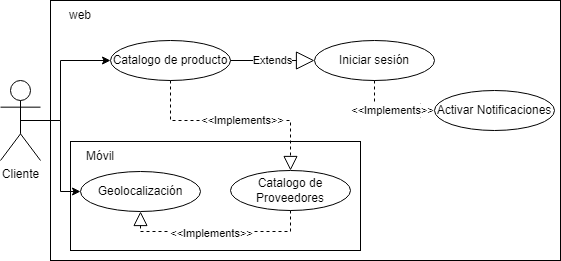

The diagram above was exported from draw.io. Its source (the exported page's mxGraphModel, read from the mxfile embedded in the PNG):
<mxGraphModel dx="1073" dy="621" grid="1" gridSize="10" guides="1" tooltips="1" connect="1" arrows="1" fold="1" page="1" pageScale="1" pageWidth="827" pageHeight="1169" math="0" shadow="0">
  <root>
    <mxCell id="0" />
    <mxCell id="1" parent="0" />
    <mxCell id="neE87LWf8Kp7sq8E9iqU-1" value="" style="rounded=0;whiteSpace=wrap;html=1;" parent="1" vertex="1">
      <mxGeometry x="90" y="80" width="510" height="260" as="geometry" />
    </mxCell>
    <mxCell id="neE87LWf8Kp7sq8E9iqU-2" value="" style="rounded=0;whiteSpace=wrap;html=1;" parent="1" vertex="1">
      <mxGeometry x="110" y="221" width="290" height="109" as="geometry" />
    </mxCell>
    <mxCell id="neE87LWf8Kp7sq8E9iqU-3" value="Cliente" style="shape=umlActor;verticalLabelPosition=bottom;verticalAlign=top;html=1;outlineConnect=0;" parent="1" vertex="1">
      <mxGeometry x="40" y="160" width="40" height="80" as="geometry" />
    </mxCell>
    <mxCell id="neE87LWf8Kp7sq8E9iqU-4" value="Catalogo de producto" style="ellipse;whiteSpace=wrap;html=1;" parent="1" vertex="1">
      <mxGeometry x="150" y="120" width="120" height="40" as="geometry" />
    </mxCell>
    <mxCell id="neE87LWf8Kp7sq8E9iqU-5" value="" style="endArrow=block;dashed=1;endFill=0;endSize=12;html=1;rounded=0;entryX=0.5;entryY=0;entryDx=0;entryDy=0;exitX=0.5;exitY=1;exitDx=0;exitDy=0;" parent="1" source="neE87LWf8Kp7sq8E9iqU-4" target="neE87LWf8Kp7sq8E9iqU-9" edge="1">
      <mxGeometry width="160" relative="1" as="geometry">
        <mxPoint x="270" y="120" as="sourcePoint" />
        <mxPoint x="490" y="220" as="targetPoint" />
        <Array as="points">
          <mxPoint x="210" y="200" />
          <mxPoint x="330" y="200" />
        </Array>
      </mxGeometry>
    </mxCell>
    <mxCell id="neE87LWf8Kp7sq8E9iqU-6" value="&amp;lt;&amp;lt;Implements&amp;gt;&amp;gt;" style="edgeLabel;html=1;align=center;verticalAlign=middle;resizable=0;points=[];" parent="neE87LWf8Kp7sq8E9iqU-5" connectable="0" vertex="1">
      <mxGeometry x="0.0545" y="1" relative="1" as="geometry">
        <mxPoint as="offset" />
      </mxGeometry>
    </mxCell>
    <mxCell id="neE87LWf8Kp7sq8E9iqU-7" value="" style="endArrow=classic;html=1;rounded=0;exitX=0.5;exitY=0.5;exitDx=0;exitDy=0;exitPerimeter=0;entryX=0;entryY=0.5;entryDx=0;entryDy=0;" parent="1" source="neE87LWf8Kp7sq8E9iqU-3" target="neE87LWf8Kp7sq8E9iqU-4" edge="1">
      <mxGeometry width="50" height="50" relative="1" as="geometry">
        <mxPoint x="390" y="250" as="sourcePoint" />
        <mxPoint x="440" y="200" as="targetPoint" />
        <Array as="points">
          <mxPoint x="100" y="200" />
          <mxPoint x="100" y="140" />
        </Array>
      </mxGeometry>
    </mxCell>
    <mxCell id="neE87LWf8Kp7sq8E9iqU-8" value="Geolocalización" style="ellipse;whiteSpace=wrap;html=1;" parent="1" vertex="1">
      <mxGeometry x="120" y="251" width="120" height="40" as="geometry" />
    </mxCell>
    <mxCell id="neE87LWf8Kp7sq8E9iqU-9" value="Catalogo de Proveedores" style="ellipse;whiteSpace=wrap;html=1;" parent="1" vertex="1">
      <mxGeometry x="270" y="250" width="120" height="40" as="geometry" />
    </mxCell>
    <mxCell id="neE87LWf8Kp7sq8E9iqU-10" value="Móvil" style="text;html=1;align=center;verticalAlign=middle;whiteSpace=wrap;rounded=0;" parent="1" vertex="1">
      <mxGeometry x="110" y="221" width="60" height="30" as="geometry" />
    </mxCell>
    <mxCell id="neE87LWf8Kp7sq8E9iqU-11" value="" style="endArrow=classic;html=1;rounded=0;exitX=0.5;exitY=0.5;exitDx=0;exitDy=0;exitPerimeter=0;entryX=0;entryY=0.5;entryDx=0;entryDy=0;" parent="1" source="neE87LWf8Kp7sq8E9iqU-3" target="neE87LWf8Kp7sq8E9iqU-8" edge="1">
      <mxGeometry width="50" height="50" relative="1" as="geometry">
        <mxPoint x="390" y="250" as="sourcePoint" />
        <mxPoint x="440" y="200" as="targetPoint" />
        <Array as="points">
          <mxPoint x="100" y="200" />
          <mxPoint x="100" y="271" />
        </Array>
      </mxGeometry>
    </mxCell>
    <mxCell id="neE87LWf8Kp7sq8E9iqU-12" value="" style="endArrow=block;dashed=1;endFill=0;endSize=12;html=1;rounded=0;entryX=0.5;entryY=1;entryDx=0;entryDy=0;exitX=0.5;exitY=1;exitDx=0;exitDy=0;" parent="1" source="neE87LWf8Kp7sq8E9iqU-9" target="neE87LWf8Kp7sq8E9iqU-8" edge="1">
      <mxGeometry width="160" relative="1" as="geometry">
        <mxPoint x="280" y="91" as="sourcePoint" />
        <mxPoint x="250" y="171" as="targetPoint" />
        <Array as="points">
          <mxPoint x="330" y="311" />
          <mxPoint x="180" y="311" />
        </Array>
      </mxGeometry>
    </mxCell>
    <mxCell id="neE87LWf8Kp7sq8E9iqU-13" value="&amp;lt;&amp;lt;Implements&amp;gt;&amp;gt;" style="edgeLabel;html=1;align=center;verticalAlign=middle;resizable=0;points=[];" parent="neE87LWf8Kp7sq8E9iqU-12" connectable="0" vertex="1">
      <mxGeometry x="0.0545" y="1" relative="1" as="geometry">
        <mxPoint as="offset" />
      </mxGeometry>
    </mxCell>
    <mxCell id="neE87LWf8Kp7sq8E9iqU-14" value="web" style="text;html=1;align=center;verticalAlign=middle;whiteSpace=wrap;rounded=0;" parent="1" vertex="1">
      <mxGeometry x="90" y="80" width="60" height="30" as="geometry" />
    </mxCell>
    <mxCell id="neE87LWf8Kp7sq8E9iqU-15" value="Activar Notificaciones" style="ellipse;whiteSpace=wrap;html=1;" parent="1" vertex="1">
      <mxGeometry x="474" y="170" width="120" height="40" as="geometry" />
    </mxCell>
    <mxCell id="neE87LWf8Kp7sq8E9iqU-16" value="Iniciar sesión" style="ellipse;whiteSpace=wrap;html=1;" parent="1" vertex="1">
      <mxGeometry x="354" y="120" width="120" height="40" as="geometry" />
    </mxCell>
    <mxCell id="neE87LWf8Kp7sq8E9iqU-17" value="Extends" style="endArrow=block;endSize=16;endFill=0;html=1;rounded=0;exitX=1;exitY=0.5;exitDx=0;exitDy=0;entryX=0;entryY=0.5;entryDx=0;entryDy=0;" parent="1" source="neE87LWf8Kp7sq8E9iqU-4" target="neE87LWf8Kp7sq8E9iqU-16" edge="1">
      <mxGeometry width="160" relative="1" as="geometry">
        <mxPoint x="330" y="320" as="sourcePoint" />
        <mxPoint x="490" y="320" as="targetPoint" />
      </mxGeometry>
    </mxCell>
    <mxCell id="neE87LWf8Kp7sq8E9iqU-18" value="" style="endArrow=block;dashed=1;endFill=0;endSize=12;html=1;rounded=0;entryX=0;entryY=0.5;entryDx=0;entryDy=0;exitX=0.5;exitY=1;exitDx=0;exitDy=0;" parent="1" source="neE87LWf8Kp7sq8E9iqU-16" target="neE87LWf8Kp7sq8E9iqU-15" edge="1">
      <mxGeometry width="160" relative="1" as="geometry">
        <mxPoint x="220" y="170" as="sourcePoint" />
        <mxPoint x="340" y="340" as="targetPoint" />
        <Array as="points">
          <mxPoint x="414" y="190" />
        </Array>
      </mxGeometry>
    </mxCell>
    <mxCell id="neE87LWf8Kp7sq8E9iqU-19" value="&amp;lt;&amp;lt;Implements&amp;gt;&amp;gt;" style="edgeLabel;html=1;align=center;verticalAlign=middle;resizable=0;points=[];" parent="neE87LWf8Kp7sq8E9iqU-18" connectable="0" vertex="1">
      <mxGeometry x="0.0545" y="1" relative="1" as="geometry">
        <mxPoint as="offset" />
      </mxGeometry>
    </mxCell>
  </root>
</mxGraphModel>